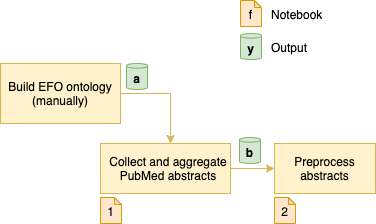

The diagram above was exported from draw.io. Its source (the exported page's mxGraphModel, read from the mxfile embedded in the PNG):
<mxGraphModel dx="940" dy="633" grid="1" gridSize="10" guides="1" tooltips="1" connect="1" arrows="1" fold="1" page="1" pageScale="1" pageWidth="827" pageHeight="1169" background="none" math="1" shadow="1">
  <root>
    <mxCell id="0" />
    <mxCell id="1" parent="0" />
    <mxCell id="4" style="edgeStyle=orthogonalEdgeStyle;rounded=0;orthogonalLoop=1;jettySize=auto;html=1;sketch=0;shadow=0;fillColor=#fff2cc;strokeColor=#d6b656;" parent="1" source="3" target="8" edge="1">
      <mxGeometry relative="1" as="geometry">
        <mxPoint x="379" y="220" as="targetPoint" />
      </mxGeometry>
    </mxCell>
    <mxCell id="3" value="Collect and aggregate&lt;br&gt;PubMed abstracts" style="whiteSpace=wrap;html=1;shadow=0;fillColor=#fff2cc;strokeColor=#d6b656;sketch=0;verticalAlign=middle;align=center;spacingLeft=6;" parent="1" vertex="1">
      <mxGeometry x="110" y="180" width="130" height="50" as="geometry" />
    </mxCell>
    <mxCell id="5" value="1" style="shape=note;whiteSpace=wrap;html=1;backgroundOutline=1;darkOpacity=0.05;shadow=0;size=7;spacingTop=1;sketch=0;fillColor=#ffe6cc;strokeColor=#d79b00;" parent="1" vertex="1">
      <mxGeometry x="110" y="234" width="21" height="26" as="geometry" />
    </mxCell>
    <mxCell id="13" style="edgeStyle=orthogonalEdgeStyle;rounded=0;orthogonalLoop=1;jettySize=auto;html=1;fillColor=#fff2cc;strokeColor=#d6b656;" parent="1" source="6" target="3" edge="1">
      <mxGeometry relative="1" as="geometry">
        <Array as="points">
          <mxPoint x="180" y="130" />
        </Array>
      </mxGeometry>
    </mxCell>
    <mxCell id="6" value="Build EFO ontology (manually)" style="whiteSpace=wrap;html=1;shadow=0;fillColor=#fff2cc;strokeColor=#d6b656;sketch=0;glass=0;" parent="1" vertex="1">
      <mxGeometry x="10" y="100" width="120" height="60" as="geometry" />
    </mxCell>
    <mxCell id="7" value="&lt;font&gt;b&lt;/font&gt;" style="shape=cylinder3;whiteSpace=wrap;html=1;boundedLbl=1;backgroundOutline=1;size=2.3359222412109375;shadow=0;glass=0;sketch=0;fillColor=#d5e8d4;strokeColor=#82b366;fontStyle=1" parent="1" vertex="1">
      <mxGeometry x="249" y="174" width="21" height="26" as="geometry" />
    </mxCell>
    <mxCell id="8" value="Preprocess abstracts" style="whiteSpace=wrap;html=1;shadow=0;fillColor=#fff2cc;strokeColor=#d6b656;sketch=0;" parent="1" vertex="1">
      <mxGeometry x="284" y="180" width="101" height="50" as="geometry" />
    </mxCell>
    <mxCell id="9" value="f" style="shape=note;whiteSpace=wrap;html=1;backgroundOutline=1;darkOpacity=0.05;shadow=0;size=7;spacingTop=1;sketch=0;fillColor=#ffe6cc;strokeColor=#d79b00;" parent="1" vertex="1">
      <mxGeometry x="250" y="37" width="21" height="26" as="geometry" />
    </mxCell>
    <mxCell id="10" value="&lt;font&gt;y&lt;/font&gt;" style="shape=cylinder3;whiteSpace=wrap;html=1;boundedLbl=1;backgroundOutline=1;size=2.3359222412109375;shadow=0;glass=0;sketch=0;fillColor=#d5e8d4;strokeColor=#82b366;fontStyle=1" parent="1" vertex="1">
      <mxGeometry x="250" y="70" width="21" height="26" as="geometry" />
    </mxCell>
    <mxCell id="11" value="Notebook" style="text;html=1;align=left;verticalAlign=middle;resizable=0;points=[];autosize=1;strokeColor=none;" parent="1" vertex="1">
      <mxGeometry x="279" y="41" width="70" height="20" as="geometry" />
    </mxCell>
    <mxCell id="12" value="Output" style="text;html=1;align=left;verticalAlign=middle;resizable=0;points=[];autosize=1;strokeColor=none;" parent="1" vertex="1">
      <mxGeometry x="279" y="74" width="50" height="20" as="geometry" />
    </mxCell>
    <mxCell id="14" value="&lt;font&gt;a&lt;/font&gt;" style="shape=cylinder3;whiteSpace=wrap;html=1;boundedLbl=1;backgroundOutline=1;size=2.3359222412109375;shadow=0;glass=0;sketch=0;fillColor=#d5e8d4;strokeColor=#82b366;fontStyle=1" parent="1" vertex="1">
      <mxGeometry x="136" y="100" width="21" height="26" as="geometry" />
    </mxCell>
    <mxCell id="16" value="2" style="shape=note;whiteSpace=wrap;html=1;backgroundOutline=1;darkOpacity=0.05;shadow=0;size=7;spacingTop=1;sketch=0;fillColor=#ffe6cc;strokeColor=#d79b00;" vertex="1" parent="1">
      <mxGeometry x="284" y="234" width="21" height="26" as="geometry" />
    </mxCell>
  </root>
</mxGraphModel>